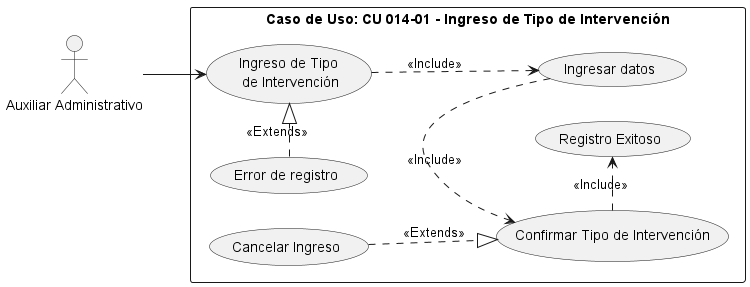

The diagram above was rendered by PlantUML. Its source (embedded in the PNG):
@startuml
left to right direction
note "Caso de Uso: CU 014-01 - Ingreso de Tipo de Intervención" AS N
:Auxiliar Administrativo: AS User
rectangle N {
(Ingreso de Tipo\n de Intervención) AS CU24
(Ingresar datos) AS E1
(Confirmar Tipo de Intervención) AS E2
(Error de registro) AS E3
(Registro Exitoso) AS E4
(Cancelar Ingreso) AS E5
}
User --> CU24
CU24 ..>E1 : <<Include>>
E2 <. E1: <<Include>>
E3 ..right--|> CU24: <<Extends>>
E2 .> E4 : <<Include>>
E5 ..|> E2 : <<Extends>>
@enduml